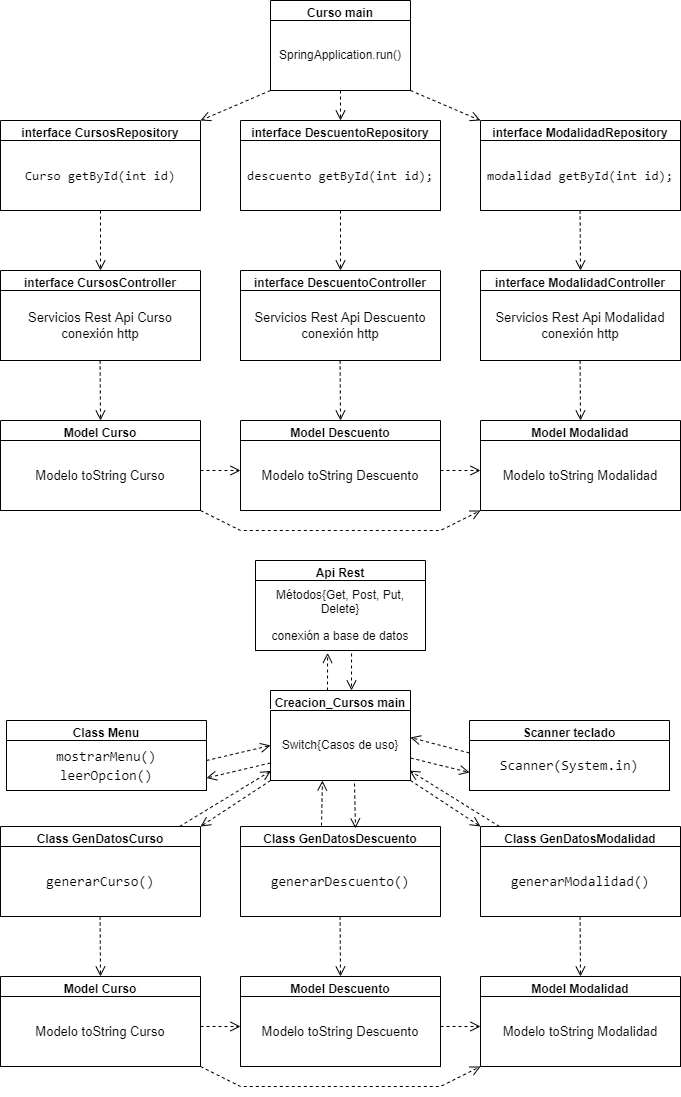

The diagram above was exported from draw.io. Its source (the exported page's mxGraphModel, read from the mxfile embedded in the PNG):
<mxGraphModel dx="1422" dy="1941" grid="1" gridSize="10" guides="1" tooltips="1" connect="1" arrows="1" fold="1" page="1" pageScale="1" pageWidth="827" pageHeight="1169" math="0" shadow="0">
  <root>
    <mxCell id="0" />
    <mxCell id="1" parent="0" />
    <mxCell id="_PKIOpPovxXCv1ziGlrg-1" value="Curso main" style="swimlane;" vertex="1" parent="1">
      <mxGeometry x="344" y="-1160" width="140" height="90" as="geometry" />
    </mxCell>
    <mxCell id="_PKIOpPovxXCv1ziGlrg-2" value="&lt;p class=&quot;MsoNormal&quot;&gt;SpringApplication.run()&lt;/p&gt;" style="whiteSpace=wrap;html=1;" vertex="1" parent="_PKIOpPovxXCv1ziGlrg-1">
      <mxGeometry y="20" width="140" height="70" as="geometry" />
    </mxCell>
    <mxCell id="_PKIOpPovxXCv1ziGlrg-3" value="interface CursosRepository" style="swimlane;startSize=23;fontSize=12;strokeWidth=1;" vertex="1" parent="1">
      <mxGeometry x="74" y="-1040" width="200" height="90" as="geometry" />
    </mxCell>
    <mxCell id="_PKIOpPovxXCv1ziGlrg-4" value="&lt;div style=&quot;font-family: Consolas, &amp;quot;Courier New&amp;quot;, monospace; line-height: 19px;&quot;&gt;&lt;font style=&quot;font-size: 13px;&quot;&gt;Curso getById(int id)&lt;/font&gt;&lt;/div&gt;" style="whiteSpace=wrap;html=1;strokeWidth=1;fontSize=12;fontColor=none;" vertex="1" parent="_PKIOpPovxXCv1ziGlrg-3">
      <mxGeometry y="20" width="200" height="70" as="geometry" />
    </mxCell>
    <mxCell id="_PKIOpPovxXCv1ziGlrg-5" value="interface DescuentoRepository" style="swimlane;startSize=23;fontSize=12;" vertex="1" parent="1">
      <mxGeometry x="314" y="-1040" width="200" height="90" as="geometry" />
    </mxCell>
    <mxCell id="_PKIOpPovxXCv1ziGlrg-6" value="interface ModalidadRepository" style="swimlane;" vertex="1" parent="1">
      <mxGeometry x="554" y="-1040" width="200" height="90" as="geometry" />
    </mxCell>
    <mxCell id="_PKIOpPovxXCv1ziGlrg-7" value="" style="html=1;verticalAlign=bottom;endArrow=open;dashed=1;endSize=8;rounded=0;entryX=1;entryY=0;entryDx=0;entryDy=0;" edge="1" parent="1" target="_PKIOpPovxXCv1ziGlrg-3">
      <mxGeometry relative="1" as="geometry">
        <mxPoint x="344" y="-1070" as="sourcePoint" />
        <mxPoint x="324" y="-1030" as="targetPoint" />
      </mxGeometry>
    </mxCell>
    <mxCell id="_PKIOpPovxXCv1ziGlrg-8" value="" style="html=1;verticalAlign=bottom;endArrow=open;dashed=1;endSize=8;rounded=0;exitX=0.5;exitY=1;exitDx=0;exitDy=0;" edge="1" parent="1" source="_PKIOpPovxXCv1ziGlrg-1" target="_PKIOpPovxXCv1ziGlrg-5">
      <mxGeometry relative="1" as="geometry">
        <mxPoint x="354" y="-1060" as="sourcePoint" />
        <mxPoint x="334" y="-1030" as="targetPoint" />
      </mxGeometry>
    </mxCell>
    <mxCell id="_PKIOpPovxXCv1ziGlrg-9" value="" style="html=1;verticalAlign=bottom;endArrow=open;dashed=1;endSize=8;rounded=0;entryX=0;entryY=0;entryDx=0;entryDy=0;exitX=1;exitY=1;exitDx=0;exitDy=0;" edge="1" parent="1" source="_PKIOpPovxXCv1ziGlrg-1" target="_PKIOpPovxXCv1ziGlrg-6">
      <mxGeometry relative="1" as="geometry">
        <mxPoint x="364" y="-1050" as="sourcePoint" />
        <mxPoint x="344" y="-1020" as="targetPoint" />
      </mxGeometry>
    </mxCell>
    <mxCell id="_PKIOpPovxXCv1ziGlrg-10" value="Model Curso" style="swimlane;startSize=23;fontSize=12;strokeWidth=1;" vertex="1" parent="1">
      <mxGeometry x="74" y="-740" width="200" height="90" as="geometry" />
    </mxCell>
    <mxCell id="_PKIOpPovxXCv1ziGlrg-11" value="Modelo toString Curso" style="whiteSpace=wrap;html=1;labelBackgroundColor=none;strokeWidth=1;fontSize=13;fontColor=#000000;" vertex="1" parent="_PKIOpPovxXCv1ziGlrg-10">
      <mxGeometry y="20" width="200" height="70" as="geometry" />
    </mxCell>
    <mxCell id="_PKIOpPovxXCv1ziGlrg-12" value="Model Descuento" style="swimlane;startSize=23;fontSize=12;" vertex="1" parent="1">
      <mxGeometry x="314" y="-740" width="200" height="90" as="geometry" />
    </mxCell>
    <mxCell id="_PKIOpPovxXCv1ziGlrg-13" value="Modelo toString Descuento" style="whiteSpace=wrap;html=1;labelBackgroundColor=none;strokeWidth=1;fontSize=13;fontColor=#000000;" vertex="1" parent="_PKIOpPovxXCv1ziGlrg-12">
      <mxGeometry y="20" width="200" height="70" as="geometry" />
    </mxCell>
    <mxCell id="_PKIOpPovxXCv1ziGlrg-14" value="Model Modalidad" style="swimlane;" vertex="1" parent="1">
      <mxGeometry x="554" y="-740" width="200" height="90" as="geometry" />
    </mxCell>
    <mxCell id="_PKIOpPovxXCv1ziGlrg-15" value="" style="html=1;verticalAlign=bottom;endArrow=open;dashed=1;endSize=8;rounded=0;exitX=1;exitY=1;exitDx=0;exitDy=0;" edge="1" parent="_PKIOpPovxXCv1ziGlrg-14">
      <mxGeometry relative="1" as="geometry">
        <mxPoint x="-40" y="50" as="sourcePoint" />
        <mxPoint y="50" as="targetPoint" />
      </mxGeometry>
    </mxCell>
    <mxCell id="_PKIOpPovxXCv1ziGlrg-16" value="Modelo toString Modalidad" style="whiteSpace=wrap;html=1;labelBackgroundColor=none;strokeWidth=1;fontSize=13;fontColor=#000000;" vertex="1" parent="_PKIOpPovxXCv1ziGlrg-14">
      <mxGeometry y="20" width="200" height="70" as="geometry" />
    </mxCell>
    <mxCell id="_PKIOpPovxXCv1ziGlrg-17" value="interface CursosController" style="swimlane;startSize=23;fontSize=12;strokeWidth=1;" vertex="1" parent="1">
      <mxGeometry x="74" y="-890" width="200" height="90" as="geometry" />
    </mxCell>
    <mxCell id="_PKIOpPovxXCv1ziGlrg-18" value="Servicios Rest Api Curso&lt;br&gt;conexión http" style="whiteSpace=wrap;html=1;labelBackgroundColor=none;strokeWidth=1;fontSize=13;fontColor=#000000;" vertex="1" parent="_PKIOpPovxXCv1ziGlrg-17">
      <mxGeometry y="20" width="200" height="70" as="geometry" />
    </mxCell>
    <mxCell id="_PKIOpPovxXCv1ziGlrg-19" value="interface DescuentoController" style="swimlane;startSize=23;fontSize=12;" vertex="1" parent="1">
      <mxGeometry x="314" y="-890" width="200" height="90" as="geometry" />
    </mxCell>
    <mxCell id="_PKIOpPovxXCv1ziGlrg-20" value="Servicios Rest Api Descuento&lt;br&gt;conexión http" style="whiteSpace=wrap;html=1;labelBackgroundColor=none;strokeWidth=1;fontSize=13;fontColor=#000000;" vertex="1" parent="_PKIOpPovxXCv1ziGlrg-19">
      <mxGeometry y="20" width="200" height="70" as="geometry" />
    </mxCell>
    <mxCell id="_PKIOpPovxXCv1ziGlrg-21" value="interface ModalidadController" style="swimlane;" vertex="1" parent="1">
      <mxGeometry x="554" y="-890" width="200" height="90" as="geometry" />
    </mxCell>
    <mxCell id="_PKIOpPovxXCv1ziGlrg-22" value="Servicios Rest Api Modalidad&lt;br&gt;conexión http" style="whiteSpace=wrap;html=1;labelBackgroundColor=none;strokeWidth=1;fontSize=13;fontColor=#000000;" vertex="1" parent="_PKIOpPovxXCv1ziGlrg-21">
      <mxGeometry y="20" width="200" height="70" as="geometry" />
    </mxCell>
    <mxCell id="_PKIOpPovxXCv1ziGlrg-23" value="&lt;div style=&quot;font-family: Consolas, &amp;quot;Courier New&amp;quot;, monospace; line-height: 19px;&quot;&gt;&lt;font style=&quot;font-size: 13px;&quot;&gt;descuento getById(int id);&lt;/font&gt;&lt;/div&gt;" style="whiteSpace=wrap;html=1;strokeWidth=1;fontSize=12;fontColor=none;" vertex="1" parent="1">
      <mxGeometry x="314" y="-1020" width="200" height="70" as="geometry" />
    </mxCell>
    <mxCell id="_PKIOpPovxXCv1ziGlrg-24" value="&lt;div style=&quot;font-family: Consolas, &amp;quot;Courier New&amp;quot;, monospace; line-height: 19px;&quot;&gt;&lt;font style=&quot;font-size: 13px;&quot;&gt;modalidad getById(int id);&lt;/font&gt;&lt;/div&gt;" style="whiteSpace=wrap;html=1;strokeWidth=1;fontSize=12;fontColor=none;" vertex="1" parent="1">
      <mxGeometry x="554" y="-1020" width="200" height="70" as="geometry" />
    </mxCell>
    <mxCell id="_PKIOpPovxXCv1ziGlrg-25" value="" style="html=1;verticalAlign=bottom;endArrow=open;dashed=1;endSize=8;rounded=0;entryX=0.5;entryY=0;entryDx=0;entryDy=0;" edge="1" parent="1" target="_PKIOpPovxXCv1ziGlrg-17">
      <mxGeometry relative="1" as="geometry">
        <mxPoint x="174" y="-950" as="sourcePoint" />
        <mxPoint x="174" y="-910" as="targetPoint" />
      </mxGeometry>
    </mxCell>
    <mxCell id="_PKIOpPovxXCv1ziGlrg-26" value="" style="html=1;verticalAlign=bottom;endArrow=open;dashed=1;endSize=8;rounded=0;entryX=0.5;entryY=0;entryDx=0;entryDy=0;" edge="1" parent="1" target="_PKIOpPovxXCv1ziGlrg-19">
      <mxGeometry relative="1" as="geometry">
        <mxPoint x="414" y="-950" as="sourcePoint" />
        <mxPoint x="414" y="-900" as="targetPoint" />
      </mxGeometry>
    </mxCell>
    <mxCell id="_PKIOpPovxXCv1ziGlrg-27" value="" style="html=1;verticalAlign=bottom;endArrow=open;dashed=1;endSize=8;rounded=0;entryX=0.5;entryY=0;entryDx=0;entryDy=0;" edge="1" parent="1" target="_PKIOpPovxXCv1ziGlrg-21">
      <mxGeometry relative="1" as="geometry">
        <mxPoint x="653.5799999999997" y="-950" as="sourcePoint" />
        <mxPoint x="654" y="-900" as="targetPoint" />
      </mxGeometry>
    </mxCell>
    <mxCell id="_PKIOpPovxXCv1ziGlrg-28" value="" style="html=1;verticalAlign=bottom;endArrow=open;dashed=1;endSize=8;rounded=0;exitX=1;exitY=1;exitDx=0;exitDy=0;entryX=0;entryY=1;entryDx=0;entryDy=0;" edge="1" parent="1" target="_PKIOpPovxXCv1ziGlrg-14">
      <mxGeometry relative="1" as="geometry">
        <mxPoint x="274" y="-650" as="sourcePoint" />
        <mxPoint x="584" y="-630" as="targetPoint" />
        <Array as="points">
          <mxPoint x="314" y="-630" />
          <mxPoint x="394" y="-630" />
          <mxPoint x="414" y="-630" />
          <mxPoint x="424" y="-630" />
          <mxPoint x="434" y="-630" />
          <mxPoint x="514" y="-630" />
        </Array>
      </mxGeometry>
    </mxCell>
    <mxCell id="_PKIOpPovxXCv1ziGlrg-29" value="" style="html=1;verticalAlign=bottom;endArrow=open;dashed=1;endSize=8;rounded=0;exitX=1;exitY=1;exitDx=0;exitDy=0;" edge="1" parent="1">
      <mxGeometry relative="1" as="geometry">
        <mxPoint x="274" y="-690" as="sourcePoint" />
        <mxPoint x="314" y="-690" as="targetPoint" />
      </mxGeometry>
    </mxCell>
    <mxCell id="_PKIOpPovxXCv1ziGlrg-30" value="" style="html=1;verticalAlign=bottom;endArrow=open;dashed=1;endSize=8;rounded=0;entryX=0.5;entryY=0;entryDx=0;entryDy=0;" edge="1" parent="1">
      <mxGeometry relative="1" as="geometry">
        <mxPoint x="653.5799999999997" y="-800" as="sourcePoint" />
        <mxPoint x="654" y="-740" as="targetPoint" />
      </mxGeometry>
    </mxCell>
    <mxCell id="_PKIOpPovxXCv1ziGlrg-31" value="" style="html=1;verticalAlign=bottom;endArrow=open;dashed=1;endSize=8;rounded=0;entryX=0.5;entryY=0;entryDx=0;entryDy=0;" edge="1" parent="1">
      <mxGeometry relative="1" as="geometry">
        <mxPoint x="413.5799999999997" y="-800" as="sourcePoint" />
        <mxPoint x="414" y="-740" as="targetPoint" />
      </mxGeometry>
    </mxCell>
    <mxCell id="_PKIOpPovxXCv1ziGlrg-32" value="" style="html=1;verticalAlign=bottom;endArrow=open;dashed=1;endSize=8;rounded=0;entryX=0.5;entryY=0;entryDx=0;entryDy=0;" edge="1" parent="1">
      <mxGeometry relative="1" as="geometry">
        <mxPoint x="173.5799999999997" y="-800" as="sourcePoint" />
        <mxPoint x="174" y="-740" as="targetPoint" />
      </mxGeometry>
    </mxCell>
    <mxCell id="_PKIOpPovxXCv1ziGlrg-33" value="Creacion_Cursos main" style="swimlane;" vertex="1" parent="1">
      <mxGeometry x="344" y="-470" width="140" height="90" as="geometry" />
    </mxCell>
    <mxCell id="_PKIOpPovxXCv1ziGlrg-34" value="&lt;p class=&quot;MsoNormal&quot;&gt;Switch{Casos de uso}&lt;/p&gt;" style="whiteSpace=wrap;html=1;" vertex="1" parent="_PKIOpPovxXCv1ziGlrg-33">
      <mxGeometry y="20" width="140" height="70" as="geometry" />
    </mxCell>
    <mxCell id="_PKIOpPovxXCv1ziGlrg-35" value="Class GenDatosCurso" style="swimlane;startSize=23;fontSize=12;strokeWidth=1;" vertex="1" parent="1">
      <mxGeometry x="74" y="-334" width="200" height="90" as="geometry" />
    </mxCell>
    <mxCell id="_PKIOpPovxXCv1ziGlrg-36" value="&lt;div style=&quot;font-family: Consolas, &amp;quot;Courier New&amp;quot;, monospace; line-height: 19px;&quot;&gt;&lt;div style=&quot;font-size: 14px; line-height: 19px;&quot;&gt;generarCurso()&lt;/div&gt;&lt;/div&gt;" style="whiteSpace=wrap;html=1;strokeWidth=1;fontSize=12;fontColor=none;" vertex="1" parent="_PKIOpPovxXCv1ziGlrg-35">
      <mxGeometry y="20" width="200" height="70" as="geometry" />
    </mxCell>
    <mxCell id="_PKIOpPovxXCv1ziGlrg-37" value="Class GenDatosDescuento" style="swimlane;startSize=23;fontSize=12;" vertex="1" parent="1">
      <mxGeometry x="314" y="-334" width="200" height="90" as="geometry" />
    </mxCell>
    <mxCell id="_PKIOpPovxXCv1ziGlrg-38" value="Class GenDatosModalidad" style="swimlane;" vertex="1" parent="1">
      <mxGeometry x="554" y="-334" width="200" height="90" as="geometry" />
    </mxCell>
    <mxCell id="_PKIOpPovxXCv1ziGlrg-39" value="" style="html=1;verticalAlign=bottom;endArrow=open;dashed=1;endSize=8;rounded=0;entryX=1;entryY=0;entryDx=0;entryDy=0;exitX=0;exitY=1;exitDx=0;exitDy=0;" edge="1" parent="1" target="_PKIOpPovxXCv1ziGlrg-35" source="_PKIOpPovxXCv1ziGlrg-34">
      <mxGeometry relative="1" as="geometry">
        <mxPoint x="344" y="-364" as="sourcePoint" />
        <mxPoint x="324" y="-324" as="targetPoint" />
      </mxGeometry>
    </mxCell>
    <mxCell id="_PKIOpPovxXCv1ziGlrg-40" value="" style="html=1;verticalAlign=bottom;endArrow=open;dashed=1;endSize=8;rounded=0;exitX=0.6;exitY=1.043;exitDx=0;exitDy=0;exitPerimeter=0;entryX=0.575;entryY=0.022;entryDx=0;entryDy=0;entryPerimeter=0;" edge="1" parent="1" source="_PKIOpPovxXCv1ziGlrg-34" target="_PKIOpPovxXCv1ziGlrg-37">
      <mxGeometry relative="1" as="geometry">
        <mxPoint x="413" y="-370" as="sourcePoint" />
        <mxPoint x="334" y="-324" as="targetPoint" />
      </mxGeometry>
    </mxCell>
    <mxCell id="_PKIOpPovxXCv1ziGlrg-41" value="" style="html=1;verticalAlign=bottom;endArrow=open;dashed=1;endSize=8;rounded=0;entryX=0;entryY=0;entryDx=0;entryDy=0;exitX=1;exitY=1;exitDx=0;exitDy=0;" edge="1" parent="1" source="_PKIOpPovxXCv1ziGlrg-33" target="_PKIOpPovxXCv1ziGlrg-38">
      <mxGeometry relative="1" as="geometry">
        <mxPoint x="364" y="-344" as="sourcePoint" />
        <mxPoint x="344" y="-314" as="targetPoint" />
      </mxGeometry>
    </mxCell>
    <mxCell id="_PKIOpPovxXCv1ziGlrg-55" value="&lt;div style=&quot;font-family: Consolas, &amp;quot;Courier New&amp;quot;, monospace; line-height: 19px;&quot;&gt;&lt;div style=&quot;font-size: 14px; line-height: 19px;&quot;&gt;generarDescuento()&lt;/div&gt;&lt;/div&gt;" style="whiteSpace=wrap;html=1;strokeWidth=1;fontSize=12;fontColor=none;" vertex="1" parent="1">
      <mxGeometry x="314" y="-314" width="200" height="70" as="geometry" />
    </mxCell>
    <mxCell id="_PKIOpPovxXCv1ziGlrg-56" value="&lt;div style=&quot;font-family: Consolas, &amp;quot;Courier New&amp;quot;, monospace; line-height: 19px;&quot;&gt;&lt;div style=&quot;font-size: 14px; line-height: 19px;&quot;&gt;generarModalidad()&lt;/div&gt;&lt;/div&gt;" style="whiteSpace=wrap;html=1;strokeWidth=1;fontSize=12;fontColor=none;" vertex="1" parent="1">
      <mxGeometry x="554" y="-314" width="200" height="70" as="geometry" />
    </mxCell>
    <mxCell id="_PKIOpPovxXCv1ziGlrg-65" value="Scanner teclado" style="swimlane;" vertex="1" parent="1">
      <mxGeometry x="543" y="-440" width="200" height="70" as="geometry" />
    </mxCell>
    <mxCell id="_PKIOpPovxXCv1ziGlrg-66" value="&lt;div style=&quot;font-family: Consolas, &amp;quot;Courier New&amp;quot;, monospace; font-size: 14px; line-height: 19px;&quot;&gt;Scanner(System.in)&lt;/div&gt;" style="whiteSpace=wrap;html=1;" vertex="1" parent="_PKIOpPovxXCv1ziGlrg-65">
      <mxGeometry y="20" width="200" height="50" as="geometry" />
    </mxCell>
    <mxCell id="_PKIOpPovxXCv1ziGlrg-67" value="" style="html=1;verticalAlign=bottom;endArrow=open;dashed=1;endSize=8;rounded=0;entryX=1;entryY=0.386;entryDx=0;entryDy=0;exitX=0;exitY=0.25;exitDx=0;exitDy=0;entryPerimeter=0;" edge="1" parent="1" source="_PKIOpPovxXCv1ziGlrg-66" target="_PKIOpPovxXCv1ziGlrg-34">
      <mxGeometry relative="1" as="geometry">
        <mxPoint x="494" y="-354" as="sourcePoint" />
        <mxPoint x="564" y="-324" as="targetPoint" />
      </mxGeometry>
    </mxCell>
    <mxCell id="_PKIOpPovxXCv1ziGlrg-68" value="" style="html=1;verticalAlign=bottom;endArrow=open;dashed=1;endSize=8;rounded=0;exitX=1;exitY=0.75;exitDx=0;exitDy=0;entryX=0;entryY=0.64;entryDx=0;entryDy=0;entryPerimeter=0;" edge="1" parent="1" source="_PKIOpPovxXCv1ziGlrg-33" target="_PKIOpPovxXCv1ziGlrg-66">
      <mxGeometry relative="1" as="geometry">
        <mxPoint x="484" y="-390" as="sourcePoint" />
        <mxPoint x="580" y="-390" as="targetPoint" />
      </mxGeometry>
    </mxCell>
    <mxCell id="_PKIOpPovxXCv1ziGlrg-70" value="Class Menu" style="swimlane;" vertex="1" parent="1">
      <mxGeometry x="80" y="-440" width="200" height="70" as="geometry" />
    </mxCell>
    <mxCell id="_PKIOpPovxXCv1ziGlrg-71" value="&lt;div style=&quot;font-family: Consolas, &amp;quot;Courier New&amp;quot;, monospace; font-size: 14px; line-height: 19px;&quot;&gt;&lt;div style=&quot;line-height: 19px;&quot;&gt;mostrarMenu()&lt;/div&gt;&lt;div style=&quot;line-height: 19px;&quot;&gt;&lt;div style=&quot;line-height: 19px;&quot;&gt;leerOpcion()&lt;/div&gt;&lt;/div&gt;&lt;/div&gt;" style="whiteSpace=wrap;html=1;" vertex="1" parent="_PKIOpPovxXCv1ziGlrg-70">
      <mxGeometry y="20" width="200" height="50" as="geometry" />
    </mxCell>
    <mxCell id="_PKIOpPovxXCv1ziGlrg-72" value="" style="html=1;verticalAlign=bottom;endArrow=open;dashed=1;endSize=8;rounded=0;exitX=1;exitY=0.75;exitDx=0;exitDy=0;entryX=0;entryY=0.5;entryDx=0;entryDy=0;" edge="1" parent="1" target="_PKIOpPovxXCv1ziGlrg-34">
      <mxGeometry relative="1" as="geometry">
        <mxPoint x="280" y="-400" as="sourcePoint" />
        <mxPoint x="376" y="-387.5" as="targetPoint" />
      </mxGeometry>
    </mxCell>
    <mxCell id="_PKIOpPovxXCv1ziGlrg-73" value="" style="html=1;verticalAlign=bottom;endArrow=open;dashed=1;endSize=8;rounded=0;entryX=1;entryY=0.75;entryDx=0;entryDy=0;exitX=0;exitY=0.75;exitDx=0;exitDy=0;" edge="1" parent="1" source="_PKIOpPovxXCv1ziGlrg-34" target="_PKIOpPovxXCv1ziGlrg-71">
      <mxGeometry relative="1" as="geometry">
        <mxPoint x="314" y="-380" as="sourcePoint" />
        <mxPoint x="218" y="-395.48" as="targetPoint" />
      </mxGeometry>
    </mxCell>
    <mxCell id="_PKIOpPovxXCv1ziGlrg-74" value="Model Curso" style="swimlane;startSize=23;fontSize=12;strokeWidth=1;" vertex="1" parent="1">
      <mxGeometry x="74" y="-184" width="200" height="90" as="geometry" />
    </mxCell>
    <mxCell id="_PKIOpPovxXCv1ziGlrg-75" value="Modelo toString Curso" style="whiteSpace=wrap;html=1;labelBackgroundColor=none;strokeWidth=1;fontSize=13;fontColor=#000000;" vertex="1" parent="_PKIOpPovxXCv1ziGlrg-74">
      <mxGeometry y="20" width="200" height="70" as="geometry" />
    </mxCell>
    <mxCell id="_PKIOpPovxXCv1ziGlrg-76" value="Model Descuento" style="swimlane;startSize=23;fontSize=12;" vertex="1" parent="1">
      <mxGeometry x="314" y="-184" width="200" height="90" as="geometry" />
    </mxCell>
    <mxCell id="_PKIOpPovxXCv1ziGlrg-77" value="Modelo toString Descuento" style="whiteSpace=wrap;html=1;labelBackgroundColor=none;strokeWidth=1;fontSize=13;fontColor=#000000;" vertex="1" parent="_PKIOpPovxXCv1ziGlrg-76">
      <mxGeometry y="20" width="200" height="70" as="geometry" />
    </mxCell>
    <mxCell id="_PKIOpPovxXCv1ziGlrg-78" value="Model Modalidad" style="swimlane;" vertex="1" parent="1">
      <mxGeometry x="554" y="-184" width="200" height="90" as="geometry" />
    </mxCell>
    <mxCell id="_PKIOpPovxXCv1ziGlrg-79" value="" style="html=1;verticalAlign=bottom;endArrow=open;dashed=1;endSize=8;rounded=0;exitX=1;exitY=1;exitDx=0;exitDy=0;" edge="1" parent="_PKIOpPovxXCv1ziGlrg-78">
      <mxGeometry relative="1" as="geometry">
        <mxPoint x="-40" y="50" as="sourcePoint" />
        <mxPoint y="50" as="targetPoint" />
      </mxGeometry>
    </mxCell>
    <mxCell id="_PKIOpPovxXCv1ziGlrg-80" value="Modelo toString Modalidad" style="whiteSpace=wrap;html=1;labelBackgroundColor=none;strokeWidth=1;fontSize=13;fontColor=#000000;" vertex="1" parent="_PKIOpPovxXCv1ziGlrg-78">
      <mxGeometry y="20" width="200" height="70" as="geometry" />
    </mxCell>
    <mxCell id="_PKIOpPovxXCv1ziGlrg-81" value="" style="html=1;verticalAlign=bottom;endArrow=open;dashed=1;endSize=8;rounded=0;exitX=1;exitY=1;exitDx=0;exitDy=0;entryX=0;entryY=1;entryDx=0;entryDy=0;" edge="1" parent="1" target="_PKIOpPovxXCv1ziGlrg-78">
      <mxGeometry relative="1" as="geometry">
        <mxPoint x="274" y="-94" as="sourcePoint" />
        <mxPoint x="584" y="-74" as="targetPoint" />
        <Array as="points">
          <mxPoint x="314" y="-74" />
          <mxPoint x="394" y="-74" />
          <mxPoint x="414" y="-74" />
          <mxPoint x="424" y="-74" />
          <mxPoint x="434" y="-74" />
          <mxPoint x="514" y="-74" />
        </Array>
      </mxGeometry>
    </mxCell>
    <mxCell id="_PKIOpPovxXCv1ziGlrg-82" value="" style="html=1;verticalAlign=bottom;endArrow=open;dashed=1;endSize=8;rounded=0;exitX=1;exitY=1;exitDx=0;exitDy=0;" edge="1" parent="1">
      <mxGeometry relative="1" as="geometry">
        <mxPoint x="274" y="-134" as="sourcePoint" />
        <mxPoint x="314" y="-134" as="targetPoint" />
      </mxGeometry>
    </mxCell>
    <mxCell id="_PKIOpPovxXCv1ziGlrg-83" value="" style="html=1;verticalAlign=bottom;endArrow=open;dashed=1;endSize=8;rounded=0;entryX=0.5;entryY=0;entryDx=0;entryDy=0;" edge="1" parent="1">
      <mxGeometry relative="1" as="geometry">
        <mxPoint x="653.5799999999999" y="-244" as="sourcePoint" />
        <mxPoint x="654" y="-184" as="targetPoint" />
      </mxGeometry>
    </mxCell>
    <mxCell id="_PKIOpPovxXCv1ziGlrg-84" value="" style="html=1;verticalAlign=bottom;endArrow=open;dashed=1;endSize=8;rounded=0;entryX=0.5;entryY=0;entryDx=0;entryDy=0;" edge="1" parent="1">
      <mxGeometry relative="1" as="geometry">
        <mxPoint x="413.5799999999997" y="-244" as="sourcePoint" />
        <mxPoint x="414" y="-184" as="targetPoint" />
      </mxGeometry>
    </mxCell>
    <mxCell id="_PKIOpPovxXCv1ziGlrg-85" value="" style="html=1;verticalAlign=bottom;endArrow=open;dashed=1;endSize=8;rounded=0;entryX=0.5;entryY=0;entryDx=0;entryDy=0;" edge="1" parent="1">
      <mxGeometry relative="1" as="geometry">
        <mxPoint x="173.5799999999997" y="-244" as="sourcePoint" />
        <mxPoint x="174" y="-184" as="targetPoint" />
      </mxGeometry>
    </mxCell>
    <mxCell id="_PKIOpPovxXCv1ziGlrg-87" value="" style="html=1;verticalAlign=bottom;endArrow=open;dashed=1;endSize=8;rounded=0;exitX=0.405;exitY=-0.011;exitDx=0;exitDy=0;entryX=0.371;entryY=1;entryDx=0;entryDy=0;entryPerimeter=0;exitPerimeter=0;" edge="1" parent="1" source="_PKIOpPovxXCv1ziGlrg-37" target="_PKIOpPovxXCv1ziGlrg-34">
      <mxGeometry relative="1" as="geometry">
        <mxPoint x="333" y="-355" as="sourcePoint" />
        <mxPoint x="397" y="-370" as="targetPoint" />
      </mxGeometry>
    </mxCell>
    <mxCell id="_PKIOpPovxXCv1ziGlrg-88" value="" style="html=1;verticalAlign=bottom;endArrow=open;dashed=1;endSize=8;rounded=0;exitX=0.405;exitY=-0.011;exitDx=0;exitDy=0;entryX=0.003;entryY=0.863;entryDx=0;entryDy=0;entryPerimeter=0;exitPerimeter=0;" edge="1" parent="1" target="_PKIOpPovxXCv1ziGlrg-34">
      <mxGeometry relative="1" as="geometry">
        <mxPoint x="253" y="-334" as="sourcePoint" />
        <mxPoint x="253.94000000000005" y="-379.01" as="targetPoint" />
      </mxGeometry>
    </mxCell>
    <mxCell id="_PKIOpPovxXCv1ziGlrg-89" value="" style="html=1;verticalAlign=bottom;endArrow=open;dashed=1;endSize=8;rounded=0;exitX=0.405;exitY=-0.011;exitDx=0;exitDy=0;exitPerimeter=0;" edge="1" parent="1">
      <mxGeometry relative="1" as="geometry">
        <mxPoint x="573" y="-334" as="sourcePoint" />
        <mxPoint x="483" y="-390" as="targetPoint" />
      </mxGeometry>
    </mxCell>
    <mxCell id="_PKIOpPovxXCv1ziGlrg-91" value="Api Rest" style="swimlane;" vertex="1" parent="1">
      <mxGeometry x="329" y="-600" width="170" height="90" as="geometry" />
    </mxCell>
    <mxCell id="_PKIOpPovxXCv1ziGlrg-92" value="&lt;p class=&quot;MsoNormal&quot;&gt;Métodos{Get, Post, Put, Delete}&lt;/p&gt;&lt;p class=&quot;MsoNormal&quot;&gt;conexión a base de datos&lt;/p&gt;" style="whiteSpace=wrap;html=1;" vertex="1" parent="_PKIOpPovxXCv1ziGlrg-91">
      <mxGeometry y="20" width="170" height="70" as="geometry" />
    </mxCell>
    <mxCell id="_PKIOpPovxXCv1ziGlrg-93" value="" style="html=1;verticalAlign=bottom;endArrow=open;dashed=1;endSize=8;rounded=0;entryX=0.424;entryY=1.034;entryDx=0;entryDy=0;entryPerimeter=0;" edge="1" parent="1" target="_PKIOpPovxXCv1ziGlrg-92">
      <mxGeometry relative="1" as="geometry">
        <mxPoint x="401" y="-470" as="sourcePoint" />
        <mxPoint x="464" y="-485" as="targetPoint" />
      </mxGeometry>
    </mxCell>
    <mxCell id="_PKIOpPovxXCv1ziGlrg-94" value="" style="html=1;verticalAlign=bottom;endArrow=open;dashed=1;endSize=8;rounded=0;exitX=0.565;exitY=1.043;exitDx=0;exitDy=0;exitPerimeter=0;" edge="1" parent="1" source="_PKIOpPovxXCv1ziGlrg-92">
      <mxGeometry relative="1" as="geometry">
        <mxPoint x="420" y="-495" as="sourcePoint" />
        <mxPoint x="425" y="-470" as="targetPoint" />
      </mxGeometry>
    </mxCell>
  </root>
</mxGraphModel>